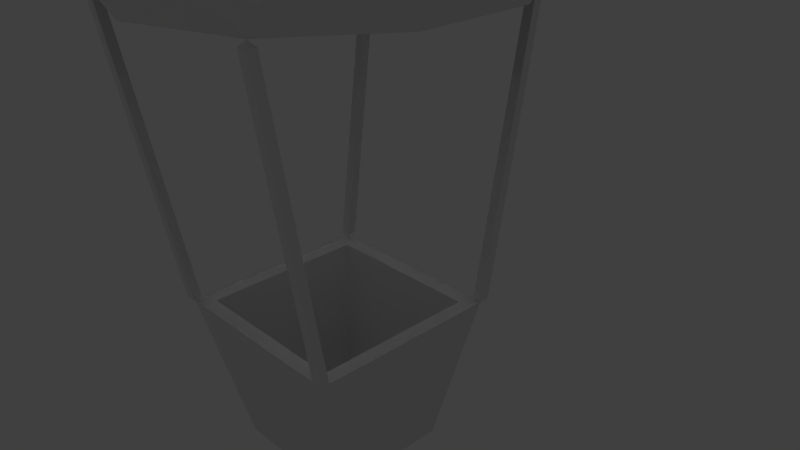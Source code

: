 # Source: telepro_node_balao.blend  (saved by Blender 2.79.0; exported with 4.5.12 LTS)
import bpy
from mathutils import Matrix  # noqa: F401  (used for matrix-valued properties, if any)

bpy.ops.wm.read_factory_settings(use_empty=True)
scene = bpy.context.scene
scene.name = 'Scene'

# ---- collections
col_collection_1 = bpy.data.collections.new('Collection 1'); scene.collection.children.link(col_collection_1)

# ---- world
world_world = bpy.data.worlds.new('World'); scene.world = world_world
world_world.color = (0.05088, 0.05088, 0.05088)
world_world.use_sun_shadow = False
world_world.sun_shadow_jitter_overblur = 0.0
world_world.cycles.sampling_method = 'NONE'
world_world.cycles.sample_map_resolution = 256

# ---- cameras
cam_camera = bpy.data.cameras.new('Camera')
cam_camera.clip_end = 100.0
cam_camera.lens = 35.0
cam_camera.sensor_width = 32.0
cam_camera.sensor_height = 18.0
cam_camera.ortho_scale = 7.314
cam_camera.dof.focus_distance = 0.0
cam_camera.dof.aperture_fstop = 128.0

# ---- lights
light_sol = bpy.data.lights.new('Sol', 'SUN')
light_sol.transmission_factor = 0.0
light_sol.angle = 0.1993
light_sol.energy = 1.0
light_sol.shadow_buffer_clip_start = 0.5
light_sol.shadow_soft_size = 0.1
light_sol.shadow_cascade_max_distance = 1000.0
light_sol.cycles.use_multiple_importance_sampling = False
light_ponto_002 = bpy.data.lights.new('Ponto.002', 'POINT')
light_ponto_002.transmission_factor = 0.0
light_ponto_002.energy = 100.0
light_ponto_002.shadow_buffer_clip_start = 0.5
light_ponto_002.shadow_soft_size = 0.1
light_ponto_002.shadow_maximum_resolution = 0.006
light_ponto_002.use_absolute_resolution = True
light_ponto_002.cycles.use_multiple_importance_sampling = False
light_ponto_001 = bpy.data.lights.new('Ponto.001', 'POINT')
light_ponto_001.transmission_factor = 0.0
light_ponto_001.energy = 100.0
light_ponto_001.shadow_buffer_clip_start = 0.5
light_ponto_001.shadow_soft_size = 0.1
light_ponto_001.shadow_maximum_resolution = 0.006
light_ponto_001.use_absolute_resolution = True
light_ponto_001.cycles.use_multiple_importance_sampling = False
light_ponto = bpy.data.lights.new('Ponto', 'POINT')
light_ponto.transmission_factor = 0.0
light_ponto.energy = 100.0
light_ponto.shadow_buffer_clip_start = 0.5
light_ponto.shadow_soft_size = 0.1
light_ponto.shadow_maximum_resolution = 0.006
light_ponto.use_absolute_resolution = True
light_ponto.cycles.use_multiple_importance_sampling = False
light_lamp = bpy.data.lights.new('Lamp', 'POINT')
light_lamp.transmission_factor = 0.0
light_lamp.cutoff_distance = 30.0
light_lamp.energy = 100.0
light_lamp.shadow_buffer_clip_start = 1.001
light_lamp.shadow_soft_size = 0.1
light_lamp.shadow_maximum_resolution = 0.006
light_lamp.use_absolute_resolution = True
light_lamp.cycles.use_multiple_importance_sampling = False

# ---- meshes
me_c_rculo = bpy.data.meshes.new('Círculo')
me_c_rculo.from_pydata([(-0.5878, 0.809, -2.384e-07), (-0.5878, -0.809, 0.0), (0.5878, -0.809, 0.0), (0.5878, 0.809, -2.384e-07), (0.0, 1.0, 0.0), (-0.9511, 0.309, 0.0), (-0.9511, -0.309, 0.0), (8.742e-08, -1.0, 0.0), (0.9511, -0.309, 0.0), (0.9511, 0.309, 0.0), (1.271e-08, 1.533, 0.8037), (-0.9011, 1.24, 0.8037), (-1.458, 0.4737, 0.8037), (-1.458, -0.4737, 0.8037), (-0.9011, -1.24, 0.8037), (1.467e-07, -1.533, 0.8037), (0.9011, -1.24, 0.8037), (1.458, -0.4737, 0.8037), (1.458, 0.4737, 0.8037), (0.9011, 1.24, 0.8037), (7.501e-09, 2.25, 1.83), (-1.323, 1.82, 1.83), (-2.14, 0.6953, 1.83), (-2.14, -0.6953, 1.83), (-1.323, -1.82, 1.83), (2.042e-07, -2.25, 1.83), (1.323, -1.82, 1.83), (2.14, -0.6953, 1.83), (2.14, 0.6953, 1.83), (1.323, 1.82, 1.83), (2.035e-08, 3.172, 2.918), (-1.865, 2.567, 2.918), (-3.017, 0.9803, 2.918), (-3.017, -0.9803, 2.918), (-1.865, -2.567, 2.918), (2.977e-07, -3.172, 2.918), (1.865, -2.567, 2.918), (3.017, -0.9803, 2.918), (3.017, 0.9803, 2.918), (1.865, 2.567, 2.918), (2.416e-08, 3.767, 3.99), (-2.214, 3.048, 3.99), (-3.583, 1.164, 3.99), (-3.583, -1.164, 3.99), (-2.214, -3.048, 3.99), (3.535e-07, -3.767, 3.99), (2.214, -3.048, 3.99), (3.583, -1.164, 3.99), (3.583, 1.164, 3.99), (2.214, 3.048, 3.99), (2.999e-08, 3.899, 4.839), (-2.292, 3.154, 4.839), (-3.708, 1.205, 4.839), (-3.708, -1.205, 4.839), (-2.292, -3.154, 4.839), (3.708e-07, -3.899, 4.839), (2.292, -3.154, 4.839), (3.708, -1.205, 4.839), (3.708, 1.205, 4.839), (2.292, 3.154, 4.839), (2.941e-08, 3.531, 5.763), (-2.075, 2.856, 5.763), (-3.358, 1.091, 5.763), (-3.358, -1.091, 5.763), (-2.075, -2.856, 5.763), (3.381e-07, -3.531, 5.763), (2.075, -2.856, 5.763), (3.358, -1.091, 5.763), (3.358, 1.091, 5.763), (2.075, 2.856, 5.763), (7.916e-09, 2.546, 6.529), (-1.497, 2.06, 6.529), (-2.421, 0.7868, 6.529), (-2.421, -0.7868, 6.529), (-1.497, -2.06, 6.529), (2.305e-07, -2.546, 6.529), (1.497, -2.06, 6.529), (2.421, -0.7868, 6.529), (2.421, 0.7868, 6.529), (1.497, 2.06, 6.529), (-7.991e-09, 1.271, 7.148), (-0.747, 1.028, 7.148), (-1.209, 0.3927, 7.148), (-1.209, -0.3927, 7.148), (-0.747, -1.028, 7.148), (1.031e-07, -1.271, 7.148), (0.747, -1.028, 7.148), (1.209, -0.3927, 7.148), (1.209, 0.3927, 7.148), (0.747, 1.028, 7.148), (-1.11e-08, 0.2663, 7.35), (-0.1565, 0.2154, 7.35), (-0.2532, 0.08228, 7.35), (-0.2532, -0.08228, 7.35), (-0.1565, -0.2154, 7.35), (1.218e-08, -0.2663, 7.35), (0.1565, -0.2154, 7.35), (0.2532, -0.08228, 7.35), (0.2532, 0.08228, 7.35), (0.1565, 0.2154, 7.35), (-0.5436, 0.5436, -1.68), (-0.4623, 0.4623, -1.68), (-0.3654, -0.3654, -2.555), (-0.5436, -0.5436, -1.68), (-0.3654, 0.3654, -2.555), (0.3654, -0.3654, -2.555), (0.5436, -0.5436, -1.68), (0.3654, 0.3654, -2.555), (0.5436, 0.5436, -1.68), (-0.4623, -0.4623, -1.68), (0.4623, 0.4623, -1.68), (0.4623, -0.4623, -1.68), (-0.3293, -0.3293, -2.441), (-0.3293, 0.3293, -2.441), (0.3293, 0.3293, -2.441), (0.3293, -0.3293, -2.441), (-0.9292, -0.3019, 0.09588), (-0.9292, 0.3019, 0.09588), (0.9292, 0.3019, 0.09588), (0.9292, -0.3019, 0.09588), (-0.8804, 1.212, 0.8811), (1.171e-08, 1.498, 0.8811), (-1.424, 0.4628, 0.8811), (-1.424, -0.4628, 0.8811), (-0.8804, -1.212, 0.8811), (1.426e-07, -1.498, 0.8811), (0.8804, -1.212, 0.8811), (1.424, -0.4628, 0.8811), (1.424, 0.4628, 0.8811), (0.8804, 1.212, 0.8811), (8.47e-08, -0.977, 0.09588), (-7.087e-10, 0.977, 0.09588), (-1.292, 1.779, 1.883), (6.62e-09, 2.198, 1.883), (-2.091, 0.6793, 1.883), (-2.091, -0.6793, 1.883), (-1.292, -1.779, 1.883), (1.988e-07, -2.198, 1.883), (1.292, -1.779, 1.883), (2.091, -0.6793, 1.883), (2.091, 0.6793, 1.883), (1.292, 1.779, 1.883), (-1.822, 2.507, 2.947), (1.917e-08, 3.099, 2.947), (-2.948, 0.9578, 2.947), (-2.948, -0.9578, 2.947), (-1.822, -2.507, 2.947), (2.901e-07, -3.099, 2.947), (1.822, -2.507, 2.947), (2.948, -0.9578, 2.947), (2.948, 0.9578, 2.947), (1.822, 2.507, 2.947), (-2.163, 2.978, 3.994), (2.29e-08, 3.68, 3.994), (-3.5, 1.137, 3.994), (-3.5, -1.137, 3.994), (-2.163, -2.978, 3.994), (3.447e-07, -3.68, 3.994), (2.163, -2.978, 3.994), (3.5, -1.137, 3.994), (3.5, 1.137, 3.994), (2.163, 2.978, 3.994), (-2.239, 3.081, 4.823), (2.86e-08, 3.809, 4.823), (-3.622, 1.177, 4.823), (-3.622, -1.177, 4.823), (-2.239, -3.081, 4.823), (3.616e-07, -3.809, 4.823), (2.239, -3.081, 4.823), (3.622, -1.177, 4.823), (3.622, 1.177, 4.823), (2.239, 3.081, 4.823), (-2.027, 2.791, 5.727), (2.803e-08, 3.449, 5.727), (-3.28, 1.066, 5.727), (-3.28, -1.066, 5.727), (-2.027, -2.791, 5.727), (3.296e-07, -3.449, 5.727), (2.027, -2.791, 5.727), (3.28, -1.066, 5.727), (3.28, 1.066, 5.727), (2.027, 2.791, 5.727), (-1.462, 2.012, 6.474), (7.025e-09, 2.487, 6.474), (-2.366, 0.7687, 6.474), (-2.366, -0.7687, 6.474), (-1.462, -2.012, 6.474), (2.245e-07, -2.487, 6.474), (1.462, -2.012, 6.474), (2.366, -0.7687, 6.474), (2.366, 0.7687, 6.474), (1.462, 2.012, 6.474), (-0.7298, 1.004, 7.079), (-8.516e-09, 1.242, 7.079), (-1.181, 0.3837, 7.079), (-1.181, -0.3837, 7.079), (-0.7298, -1.004, 7.079), (1e-07, -1.242, 7.079), (0.7298, -1.004, 7.079), (1.181, -0.3837, 7.079), (1.181, 0.3837, 7.079), (0.7298, 1.004, 7.079), (-0.1529, 0.2104, 7.276), (-1.155e-08, 0.2601, 7.276), (-0.2474, 0.08038, 7.276), (-0.2474, -0.08038, 7.276), (-0.1529, -0.2104, 7.276), (1.119e-08, -0.2601, 7.276), (0.1529, -0.2104, 7.276), (0.2474, -0.08038, 7.276), (0.2474, 0.08038, 7.276), (0.1529, 0.2104, 7.276), (0.5743, 0.7904, 0.09588), (0.5743, -0.7904, 0.09588), (-0.5743, 0.7904, 0.09588), (-0.5743, -0.7904, 0.09588), (0.4623, -0.4623, -1.68), (0.4623, -0.4623, -1.68), (0.5158, -0.5693, -1.655), (0.56, -0.8348, -0.02993), (0.5158, -0.5179, -1.655), (0.56, -0.7833, -0.02993), (0.5714, -0.5693, -1.655), (0.6156, -0.8348, -0.02993), (0.5714, -0.5179, -1.655), (0.6156, -0.7833, -0.02993), (-0.5714, -0.5179, -1.655), (-0.6156, -0.8348, -0.02993), (-0.5714, -0.5693, -1.655), (-0.6156, -0.7833, -0.02993), (-0.5158, -0.5693, -1.655), (-0.56, -0.8348, -0.02993), (-0.5158, -0.5179, -1.655), (-0.56, -0.7833, -0.02993), (-0.5714, 0.5693, -1.655), (-0.6156, 0.7833, -0.02993), (-0.5714, 0.5179, -1.655), (-0.6156, 0.8348, -0.02993), (-0.5158, 0.5179, -1.655), (-0.56, 0.7833, -0.02993), (-0.5158, 0.5693, -1.655), (-0.56, 0.8348, -0.02993), (0.5158, 0.5693, -1.655), (0.56, 0.7833, -0.02993), (0.5158, 0.5179, -1.655), (0.56, 0.8348, -0.02993), (0.5714, 0.5179, -1.655), (0.6156, 0.7833, -0.02993), (0.5714, 0.5693, -1.655), (0.6156, 0.8348, -0.02993)], [(216, 111), (217, 111)], [(8, 17, 16, 2), (0, 11, 10, 4), (4, 10, 19, 3), (3, 19, 18, 9), (2, 16, 15, 7), (6, 13, 12, 5), (5, 12, 11, 0), (9, 18, 17, 8), (19, 29, 28, 18), (16, 26, 25, 15), (13, 23, 22, 12), (10, 20, 29, 19), (17, 27, 26, 16), (14, 24, 23, 13), (11, 21, 20, 10), (18, 28, 27, 17), (15, 25, 24, 14), (12, 22, 21, 11), (26, 36, 35, 25), (23, 33, 32, 22), (20, 30, 39, 29), (27, 37, 36, 26), (24, 34, 33, 23), (21, 31, 30, 20), (28, 38, 37, 27), (25, 35, 34, 24), (22, 32, 31, 21), (29, 39, 38, 28), (33, 43, 42, 32), (30, 40, 49, 39), (37, 47, 46, 36), (34, 44, 43, 33), (31, 41, 40, 30), (38, 48, 47, 37), (35, 45, 44, 34), (32, 42, 41, 31), (39, 49, 48, 38), (36, 46, 45, 35), (47, 57, 56, 46), (44, 54, 53, 43), (41, 51, 50, 40), (48, 58, 57, 47), (45, 55, 54, 44), (42, 52, 51, 41), (49, 59, 58, 48), (46, 56, 55, 45), (43, 53, 52, 42), (40, 50, 59, 49), (54, 64, 63, 53), (51, 61, 60, 50), (58, 68, 67, 57), (55, 65, 64, 54), (52, 62, 61, 51), (59, 69, 68, 58), (56, 66, 65, 55), (53, 63, 62, 52), (50, 60, 69, 59), (57, 67, 66, 56), (61, 71, 70, 60), (68, 78, 77, 67), (65, 75, 74, 64), (62, 72, 71, 61), (69, 79, 78, 68), (66, 76, 75, 65), (63, 73, 72, 62), (60, 70, 79, 69), (67, 77, 76, 66), (64, 74, 73, 63), (78, 88, 87, 77), (75, 85, 84, 74), (72, 82, 81, 71), (79, 89, 88, 78), (76, 86, 85, 75), (73, 83, 82, 72), (70, 80, 89, 79), (77, 87, 86, 76), (74, 84, 83, 73), (71, 81, 80, 70), (85, 95, 94, 84), (82, 92, 91, 81), (89, 99, 98, 88), (86, 96, 95, 85), (83, 93, 92, 82), (80, 90, 99, 89), (87, 97, 96, 86), (84, 94, 93, 83), (81, 91, 90, 80), (88, 98, 97, 87), (108, 106, 105, 107), (106, 103, 102, 105), (102, 104, 107, 105), (109, 111, 115, 112), (111, 110, 114, 115), (115, 114, 113, 112), (103, 100, 104, 102), (100, 108, 107, 104), (101, 109, 112, 113), (110, 101, 113, 114), (1, 14, 13, 6), (7, 15, 14, 1), (119, 213, 126, 127), (214, 131, 121, 120), (131, 212, 129, 121), (212, 118, 128, 129), (213, 130, 125, 126), (116, 117, 122, 123), (117, 214, 120, 122), (118, 119, 127, 128), (129, 128, 140, 141), (126, 125, 137, 138), (123, 122, 134, 135), (121, 129, 141, 133), (127, 126, 138, 139), (124, 123, 135, 136), (120, 121, 133, 132), (128, 127, 139, 140), (125, 124, 136, 137), (122, 120, 132, 134), (138, 137, 147, 148), (135, 134, 144, 145), (133, 141, 151, 143), (139, 138, 148, 149), (136, 135, 145, 146), (132, 133, 143, 142), (140, 139, 149, 150), (137, 136, 146, 147), (134, 132, 142, 144), (141, 140, 150, 151), (145, 144, 154, 155), (143, 151, 161, 153), (149, 148, 158, 159), (146, 145, 155, 156), (142, 143, 153, 152), (150, 149, 159, 160), (147, 146, 156, 157), (144, 142, 152, 154), (151, 150, 160, 161), (148, 147, 157, 158), (159, 158, 168, 169), (156, 155, 165, 166), (152, 153, 163, 162), (160, 159, 169, 170), (157, 156, 166, 167), (154, 152, 162, 164), (161, 160, 170, 171), (158, 157, 167, 168), (155, 154, 164, 165), (153, 161, 171, 163), (166, 165, 175, 176), (162, 163, 173, 172), (170, 169, 179, 180), (167, 166, 176, 177), (164, 162, 172, 174), (171, 170, 180, 181), (168, 167, 177, 178), (165, 164, 174, 175), (163, 171, 181, 173), (169, 168, 178, 179), (172, 173, 183, 182), (180, 179, 189, 190), (177, 176, 186, 187), (174, 172, 182, 184), (181, 180, 190, 191), (178, 177, 187, 188), (175, 174, 184, 185), (173, 181, 191, 183), (179, 178, 188, 189), (176, 175, 185, 186), (190, 189, 199, 200), (187, 186, 196, 197), (184, 182, 192, 194), (191, 190, 200, 201), (188, 187, 197, 198), (185, 184, 194, 195), (183, 191, 201, 193), (189, 188, 198, 199), (186, 185, 195, 196), (182, 183, 193, 192), (197, 196, 206, 207), (194, 192, 202, 204), (201, 200, 210, 211), (198, 197, 207, 208), (195, 194, 204, 205), (193, 201, 211, 203), (199, 198, 208, 209), (196, 195, 205, 206), (192, 193, 203, 202), (200, 199, 209, 210), (215, 116, 123, 124), (130, 215, 124, 125), (2, 7, 130, 213), (96, 97, 209, 208), (7, 1, 215, 130), (6, 5, 117, 116), (97, 98, 210, 209), (5, 0, 214, 117), (9, 8, 119, 118), (90, 91, 202, 203), (98, 99, 211, 210), (91, 92, 204, 202), (99, 90, 203, 211), (92, 93, 205, 204), (93, 94, 206, 205), (0, 4, 131, 214), (4, 3, 212, 131), (94, 95, 207, 206), (3, 9, 118, 212), (8, 2, 213, 119), (95, 96, 208, 207), (1, 6, 116, 215), (219, 221, 220, 218), (221, 225, 224, 220), (225, 223, 222, 224), (223, 219, 218, 222), (231, 227, 228, 230), (233, 231, 230, 232), (248, 246, 108), (229, 233, 232, 226), (227, 229, 226, 228), (227, 231, 1), (246, 244, 108), (242, 248, 108), (244, 242, 108), (233, 229, 1), (229, 227, 1), (231, 233, 1), (235, 239, 0), (241, 237, 0), (237, 235, 0), (239, 241, 0), (239, 235, 236, 238), (241, 239, 238, 240), (237, 241, 240, 234), (235, 237, 234, 236), (232, 230, 103), (243, 247, 3), (230, 228, 103), (226, 232, 103), (228, 226, 103), (249, 245, 3), (245, 243, 3), (247, 249, 3), (247, 243, 244, 246), (249, 247, 246, 248), (245, 249, 248, 242), (243, 245, 242, 244), (240, 238, 100), (224, 222, 106), (238, 236, 100), (234, 240, 100), (236, 234, 100), (222, 218, 106), (220, 224, 106), (218, 220, 106), (111, 109, 103, 106), (109, 101, 100, 103), (110, 111, 106, 108), (101, 110, 108, 100), (223, 225, 2), (221, 219, 2), (225, 221, 2), (219, 223, 2)])
_uv = me_c_rculo.uv_layers.new(name='Mapa UV')
_uv.uv.foreach_set('vector', [0.3062, 0.04081, 0.3374, 0.1304, 0.1611, 0.1301, 0.1909, 0.04066, 0.3062, 0.04081, 0.3374, 0.1304, 0.1611, 0.1301, 0.1909, 0.04066, 0.1909, 0.04066, 0.1611, 0.1301, 0.3374, 0.1304, 0.3062, 0.04081, 0.3062, 0.04081, 0.3374, 0.1304, 0.1611, 0.1301, 0.1909, 0.04066, 0.1909, 0.04066, 0.1611, 0.1301, 0.3374, 0.1304, 0.3062, 0.04081, 0.3062, 0.04081, 0.3374, 0.1304, 0.1611, 0.1301, 0.1909, 0.04066, 0.1909, 0.04066, 0.1611, 0.1301, 0.3374, 0.1304, 0.3062, 0.04081, 0.1909, 0.04066, 0.1611, 0.1301, 0.3374, 0.1304, 0.3062, 0.04081, 0.3374, 0.1304, 0.3778, 0.2436, 0.119, 0.2431, 0.1611, 0.1301, 0.1611, 0.1301, 0.119, 0.2431, 0.3778, 0.2436, 0.3374, 0.1304, 0.3374, 0.1304, 0.3778, 0.2436, 0.119, 0.2431, 0.1611, 0.1301, 0.1611, 0.1301, 0.119, 0.2431, 0.3778, 0.2436, 0.3374, 0.1304, 0.3374, 0.1304, 0.3778, 0.2436, 0.119, 0.2431, 0.1611, 0.1301, 0.1611, 0.1301, 0.119, 0.2431, 0.3778, 0.2436, 0.3374, 0.1304, 0.3374, 0.1304, 0.3778, 0.2436, 0.119, 0.2431, 0.1611, 0.1301, 0.1611, 0.1301, 0.119, 0.2431, 0.3778, 0.2436, 0.3374, 0.1304, 0.3374, 0.1304, 0.3778, 0.2436, 0.119, 0.2431, 0.1611, 0.1301, 0.1611, 0.1301, 0.119, 0.2431, 0.3778, 0.2436, 0.3374, 0.1304, 0.119, 0.2431, 0.06458, 0.3731, 0.4302, 0.3731, 0.3778, 0.2436, 0.3778, 0.2436, 0.4302, 0.3731, 0.06458, 0.3731, 0.119, 0.2431, 0.119, 0.2431, 0.06458, 0.3731, 0.4302, 0.3731, 0.3778, 0.2436, 0.3778, 0.2436, 0.4302, 0.3731, 0.06458, 0.3731, 0.119, 0.2431, 0.119, 0.2431, 0.06458, 0.3731, 0.4302, 0.3731, 0.3778, 0.2436, 0.3778, 0.2436, 0.4302, 0.3731, 0.06458, 0.3731, 0.119, 0.2431, 0.119, 0.2431, 0.06458, 0.3731, 0.4302, 0.3731, 0.3778, 0.2436, 0.3778, 0.2436, 0.4302, 0.3731, 0.06458, 0.3731, 0.119, 0.2431, 0.119, 0.2431, 0.06458, 0.3731, 0.4302, 0.3731, 0.3778, 0.2436, 0.3778, 0.2436, 0.4302, 0.3731, 0.06458, 0.3731, 0.119, 0.2431, 0.4302, 0.3731, 0.4633, 0.4834, 0.03012, 0.4826, 0.06458, 0.3731, 0.06458, 0.3731, 0.03012, 0.4826, 0.4633, 0.4834, 0.4302, 0.3731, 0.4302, 0.3731, 0.4633, 0.4834, 0.03012, 0.4826, 0.06458, 0.3731, 0.06458, 0.3731, 0.03012, 0.4826, 0.4633, 0.4834, 0.4302, 0.3731, 0.4302, 0.3731, 0.4633, 0.4834, 0.03012, 0.4826, 0.06458, 0.3731, 0.06458, 0.3731, 0.03012, 0.4826, 0.4633, 0.4834, 0.4302, 0.3731, 0.4302, 0.3731, 0.4633, 0.4834, 0.03012, 0.4826, 0.06458, 0.3731, 0.06458, 0.3731, 0.03012, 0.4826, 0.4633, 0.4834, 0.4302, 0.3731, 0.4302, 0.3731, 0.4633, 0.4834, 0.03012, 0.4826, 0.06458, 0.3731, 0.06458, 0.3731, 0.03012, 0.4826, 0.4633, 0.4834, 0.4302, 0.3731, 0.4633, 0.4834, 0.4705, 0.5612, 0.02201, 0.5614, 0.03012, 0.4826, 0.03012, 0.4826, 0.02201, 0.5614, 0.4705, 0.5612, 0.4633, 0.4834, 0.4633, 0.4834, 0.4705, 0.5612, 0.02201, 0.5614, 0.03012, 0.4826, 0.03012, 0.4826, 0.02201, 0.5614, 0.4705, 0.5612, 0.4633, 0.4834, 0.4633, 0.4834, 0.4705, 0.5612, 0.02201, 0.5614, 0.03012, 0.4826, 0.03012, 0.4826, 0.02201, 0.5614, 0.4705, 0.5612, 0.4633, 0.4834, 0.4633, 0.4834, 0.4705, 0.5612, 0.02201, 0.5614, 0.03012, 0.4826, 0.03012, 0.4826, 0.02201, 0.5614, 0.4705, 0.5612, 0.4633, 0.4834, 0.4633, 0.4834, 0.4705, 0.5612, 0.02201, 0.5614, 0.03012, 0.4826, 0.03012, 0.4826, 0.02201, 0.5614, 0.4705, 0.5612, 0.4633, 0.4834, 0.02201, 0.5614, 0.04252, 0.6522, 0.4485, 0.6529, 0.4705, 0.5612, 0.4705, 0.5612, 0.4485, 0.6529, 0.04252, 0.6522, 0.02201, 0.5614, 0.02201, 0.5614, 0.04252, 0.6522, 0.4485, 0.6529, 0.4705, 0.5612, 0.4705, 0.5612, 0.4485, 0.6529, 0.04252, 0.6522, 0.02201, 0.5614, 0.02201, 0.5614, 0.04252, 0.6522, 0.4485, 0.6529, 0.4705, 0.5612, 0.4705, 0.5612, 0.4485, 0.6529, 0.04252, 0.6522, 0.02201, 0.5614, 0.02201, 0.5614, 0.04252, 0.6522, 0.4485, 0.6529, 0.4705, 0.5612, 0.4705, 0.5612, 0.4485, 0.6529, 0.04252, 0.6522, 0.02201, 0.5614, 0.02201, 0.5614, 0.04252, 0.6522, 0.4485, 0.6529, 0.4705, 0.5612, 0.4705, 0.5612, 0.4485, 0.6529, 0.04252, 0.6522, 0.02201, 0.5614, 0.4485, 0.6529, 0.3911, 0.7639, 0.09833, 0.7634, 0.04252, 0.6522, 0.04252, 0.6522, 0.09833, 0.7634, 0.3911, 0.7639, 0.4485, 0.6529, 0.4485, 0.6529, 0.3911, 0.7639, 0.09833, 0.7634, 0.04252, 0.6522, 0.04252, 0.6522, 0.09833, 0.7634, 0.3911, 0.7639, 0.4485, 0.6529, 0.4485, 0.6529, 0.3911, 0.7639, 0.09833, 0.7634, 0.04252, 0.6522, 0.04252, 0.6522, 0.09833, 0.7634, 0.3911, 0.7639, 0.4485, 0.6529, 0.4485, 0.6529, 0.3911, 0.7639, 0.09833, 0.7634, 0.04252, 0.6522, 0.04252, 0.6522, 0.09833, 0.7634, 0.3911, 0.7639, 0.4485, 0.6529, 0.4485, 0.6529, 0.3911, 0.7639, 0.09833, 0.7634, 0.04252, 0.6522, 0.04252, 0.6522, 0.09833, 0.7634, 0.3911, 0.7639, 0.4485, 0.6529, 0.09833, 0.7634, 0.1708, 0.8886, 0.3172, 0.8888, 0.3911, 0.7639, 0.3911, 0.7639, 0.3172, 0.8888, 0.1708, 0.8886, 0.09833, 0.7634, 0.09833, 0.7634, 0.1707, 0.8886, 0.3172, 0.8888, 0.3911, 0.7639, 0.3911, 0.7639, 0.3172, 0.8888, 0.1708, 0.8886, 0.09833, 0.7634, 0.09833, 0.7634, 0.1708, 0.8886, 0.3172, 0.8888, 0.3911, 0.7639, 0.3911, 0.7639, 0.3172, 0.8888, 0.1707, 0.8886, 0.09833, 0.7634, 0.09833, 0.7634, 0.1708, 0.8886, 0.3172, 0.8888, 0.3911, 0.7639, 0.3911, 0.7639, 0.3172, 0.8888, 0.1708, 0.8886, 0.09833, 0.7634, 0.09833, 0.7634, 0.1708, 0.8886, 0.3172, 0.8888, 0.3911, 0.7639, 0.3911, 0.7639, 0.3172, 0.8888, 0.1708, 0.8886, 0.09833, 0.7634, 0.3172, 0.8888, 0.2588, 0.9786, 0.2281, 0.9786, 0.1708, 0.8886, 0.1707, 0.8886, 0.2281, 0.9786, 0.2588, 0.9786, 0.3172, 0.8888, 0.3172, 0.8888, 0.2588, 0.9786, 0.2281, 0.9786, 0.1708, 0.8886, 0.1708, 0.8886, 0.2281, 0.9786, 0.2588, 0.9786, 0.3172, 0.8888, 0.3172, 0.8888, 0.2588, 0.9786, 0.2281, 0.9786, 0.1707, 0.8886, 0.1708, 0.8886, 0.2281, 0.9786, 0.2588, 0.9786, 0.3172, 0.8888, 0.3172, 0.8888, 0.2588, 0.9786, 0.2281, 0.9786, 0.1708, 0.8886, 0.1708, 0.8886, 0.2281, 0.9786, 0.2588, 0.9786, 0.3172, 0.8888, 0.3172, 0.8888, 0.2588, 0.9786, 0.2281, 0.9786, 0.1708, 0.8886, 0.1708, 0.8886, 0.2281, 0.9786, 0.2588, 0.9786, 0.3172, 0.8888, 0.9743, 0.8237, 0.9743, 0.9224, 0.814, 0.9063, 0.814, 0.8399, 0.846, 0.9873, 0.6508, 0.9873, 0.6828, 0.9063, 0.814, 0.9063, 0.6828, 0.9063, 0.6828, 0.8399, 0.814, 0.8399, 0.814, 0.9063, 0.9795, 0.8238, 0.9795, 0.9219, 0.8164, 0.9058, 0.8164, 0.8399, 0.849, 0.9863, 0.6502, 0.9863, 0.6828, 0.9058, 0.8164, 0.9058, 0.8164, 0.9058, 0.6828, 0.9058, 0.6828, 0.8399, 0.8164, 0.8399, 0.5226, 0.9224, 0.5226, 0.8237, 0.6828, 0.8399, 0.6828, 0.9063, 0.6508, 0.7588, 0.846, 0.7588, 0.814, 0.8399, 0.6828, 0.8399, 0.6502, 0.7594, 0.849, 0.7594, 0.8164, 0.8399, 0.6828, 0.8399, 0.5197, 0.9219, 0.5197, 0.8238, 0.6828, 0.8399, 0.6828, 0.9058, 0.1909, 0.04066, 0.1611, 0.1301, 0.3374, 0.1304, 0.3062, 0.04081, 0.3062, 0.04081, 0.3374, 0.1304, 0.1611, 0.1301, 0.1909, 0.04066, 0.1909, 0.04066, 0.3062, 0.04081, 0.3374, 0.1304, 0.1611, 0.1301, 0.1909, 0.04066, 0.3062, 0.04081, 0.3374, 0.1304, 0.1611, 0.1301, 0.3062, 0.04081, 0.1909, 0.04066, 0.1611, 0.1301, 0.3374, 0.1304, 0.1909, 0.04066, 0.3062, 0.04081, 0.3374, 0.1304, 0.1611, 0.1301, 0.3062, 0.04081, 0.1909, 0.04066, 0.1611, 0.1301, 0.3374, 0.1304, 0.1909, 0.04066, 0.3062, 0.04081, 0.3374, 0.1304, 0.1611, 0.1301, 0.3062, 0.04081, 0.1909, 0.04066, 0.1611, 0.1301, 0.3374, 0.1304, 0.3062, 0.04081, 0.1909, 0.04066, 0.1611, 0.1301, 0.3374, 0.1304, 0.1611, 0.1301, 0.3374, 0.1304, 0.3778, 0.2436, 0.119, 0.2431, 0.3374, 0.1304, 0.1611, 0.1301, 0.119, 0.2431, 0.3778, 0.2436, 0.1611, 0.1301, 0.3374, 0.1304, 0.3778, 0.2436, 0.119, 0.2431, 0.3374, 0.1304, 0.1611, 0.1301, 0.119, 0.2431, 0.3778, 0.2436, 0.1611, 0.1301, 0.3374, 0.1304, 0.3778, 0.2436, 0.119, 0.2431, 0.3374, 0.1304, 0.1611, 0.1301, 0.119, 0.2431, 0.3778, 0.2436, 0.1611, 0.1301, 0.3374, 0.1304, 0.3778, 0.2436, 0.119, 0.2431, 0.3374, 0.1304, 0.1611, 0.1301, 0.119, 0.2431, 0.3778, 0.2436, 0.1611, 0.1301, 0.3374, 0.1304, 0.3778, 0.2436, 0.119, 0.2431, 0.3374, 0.1304, 0.1611, 0.1301, 0.119, 0.2431, 0.3778, 0.2436, 0.3778, 0.2436, 0.119, 0.2431, 0.06458, 0.3731, 0.4302, 0.3731, 0.119, 0.2431, 0.3778, 0.2436, 0.4302, 0.3731, 0.06458, 0.3731, 0.3778, 0.2436, 0.119, 0.2431, 0.06458, 0.3731, 0.4302, 0.3731, 0.119, 0.2431, 0.3778, 0.2436, 0.4302, 0.3731, 0.06458, 0.3731, 0.3778, 0.2436, 0.119, 0.2431, 0.06458, 0.3731, 0.4302, 0.3731, 0.119, 0.2431, 0.3778, 0.2436, 0.4302, 0.3731, 0.06458, 0.3731, 0.3778, 0.2436, 0.119, 0.2431, 0.06458, 0.3731, 0.4302, 0.3731, 0.119, 0.2431, 0.3778, 0.2436, 0.4302, 0.3731, 0.06458, 0.3731, 0.3778, 0.2436, 0.119, 0.2431, 0.06458, 0.3731, 0.4302, 0.3731, 0.119, 0.2431, 0.3778, 0.2436, 0.4302, 0.3731, 0.06458, 0.3731, 0.06458, 0.3731, 0.4302, 0.3731, 0.4633, 0.4834, 0.03012, 0.4826, 0.4302, 0.3731, 0.06458, 0.3731, 0.03012, 0.4826, 0.4633, 0.4834, 0.06458, 0.3731, 0.4302, 0.3731, 0.4633, 0.4834, 0.03012, 0.4826, 0.4302, 0.3731, 0.06458, 0.3731, 0.03012, 0.4826, 0.4633, 0.4834, 0.06458, 0.3731, 0.4302, 0.3731, 0.4633, 0.4834, 0.03012, 0.4826, 0.4302, 0.3731, 0.06458, 0.3731, 0.03012, 0.4826, 0.4633, 0.4834, 0.06458, 0.3731, 0.4302, 0.3731, 0.4633, 0.4834, 0.03012, 0.4826, 0.4302, 0.3731, 0.06458, 0.3731, 0.03012, 0.4826, 0.4633, 0.4834, 0.06458, 0.3731, 0.4302, 0.3731, 0.4633, 0.4834, 0.03012, 0.4826, 0.4302, 0.3731, 0.06458, 0.3731, 0.03012, 0.4826, 0.4633, 0.4834, 0.03012, 0.4826, 0.4633, 0.4834, 0.4705, 0.5612, 0.02201, 0.5614, 0.4633, 0.4834, 0.03012, 0.4826, 0.02201, 0.5614, 0.4705, 0.5612, 0.03012, 0.4826, 0.4633, 0.4834, 0.4705, 0.5612, 0.02201, 0.5614, 0.4633, 0.4834, 0.03012, 0.4826, 0.02201, 0.5614, 0.4705, 0.5612, 0.03012, 0.4826, 0.4633, 0.4834, 0.4705, 0.5612, 0.02201, 0.5614, 0.4633, 0.4834, 0.03012, 0.4826, 0.02201, 0.5614, 0.4705, 0.5612, 0.03012, 0.4826, 0.4633, 0.4834, 0.4705, 0.5612, 0.02201, 0.5614, 0.4633, 0.4834, 0.03012, 0.4826, 0.02201, 0.5614, 0.4705, 0.5612, 0.03012, 0.4826, 0.4633, 0.4834, 0.4705, 0.5612, 0.02201, 0.5614, 0.4633, 0.4834, 0.03012, 0.4826, 0.02201, 0.5614, 0.4705, 0.5612, 0.4705, 0.5612, 0.02201, 0.5614, 0.04252, 0.6522, 0.4485, 0.6529, 0.02201, 0.5614, 0.4705, 0.5612, 0.4485, 0.6529, 0.04252, 0.6522, 0.4705, 0.5612, 0.02201, 0.5614, 0.04252, 0.6522, 0.4485, 0.6529, 0.02201, 0.5614, 0.4705, 0.5612, 0.4485, 0.6529, 0.04252, 0.6522, 0.4705, 0.5612, 0.02201, 0.5614, 0.04252, 0.6522, 0.4485, 0.6529, 0.02201, 0.5614, 0.4705, 0.5612, 0.4485, 0.6529, 0.04252, 0.6522, 0.4705, 0.5612, 0.02201, 0.5614, 0.04252, 0.6522, 0.4485, 0.6529, 0.02201, 0.5614, 0.4705, 0.5612, 0.4485, 0.6529, 0.04252, 0.6522, 0.4705, 0.5612, 0.02201, 0.5614, 0.04252, 0.6522, 0.4485, 0.6529, 0.02201, 0.5614, 0.4705, 0.5612, 0.4485, 0.6529, 0.04252, 0.6522, 0.04252, 0.6522, 0.4485, 0.6529, 0.3911, 0.7639, 0.09833, 0.7634, 0.4485, 0.6529, 0.04252, 0.6522, 0.09833, 0.7634, 0.3911, 0.7639, 0.04252, 0.6522, 0.4485, 0.6529, 0.3911, 0.7639, 0.09833, 0.7634, 0.4485, 0.6529, 0.04252, 0.6522, 0.09833, 0.7634, 0.3911, 0.7639, 0.04252, 0.6522, 0.4485, 0.6529, 0.3911, 0.7639, 0.09833, 0.7634, 0.4485, 0.6529, 0.04252, 0.6522, 0.09833, 0.7634, 0.3911, 0.7639, 0.04252, 0.6522, 0.4485, 0.6529, 0.3911, 0.7639, 0.09833, 0.7634, 0.4485, 0.6529, 0.04252, 0.6522, 0.09833, 0.7634, 0.3911, 0.7639, 0.04252, 0.6522, 0.4485, 0.6529, 0.3911, 0.7639, 0.09833, 0.7634, 0.4485, 0.6529, 0.04252, 0.6522, 0.09833, 0.7634, 0.3911, 0.7639, 0.3911, 0.7639, 0.09833, 0.7634, 0.1708, 0.8886, 0.3172, 0.8888, 0.09833, 0.7634, 0.3911, 0.7639, 0.3172, 0.8888, 0.1708, 0.8886, 0.3911, 0.7639, 0.09833, 0.7634, 0.1708, 0.8886, 0.3172, 0.8888, 0.09833, 0.7634, 0.3911, 0.7639, 0.3172, 0.8888, 0.1708, 0.8886, 0.3911, 0.7639, 0.09833, 0.7634, 0.1708, 0.8886, 0.3172, 0.8888, 0.09833, 0.7634, 0.3911, 0.7639, 0.3172, 0.8888, 0.1708, 0.8886, 0.3911, 0.7639, 0.09833, 0.7634, 0.1708, 0.8886, 0.3172, 0.8888, 0.09833, 0.7634, 0.3911, 0.7639, 0.3172, 0.8888, 0.1708, 0.8886, 0.3911, 0.7639, 0.09833, 0.7634, 0.1708, 0.8886, 0.3172, 0.8888, 0.09833, 0.7634, 0.3911, 0.7639, 0.3172, 0.8888, 0.1708, 0.8886, 0.1708, 0.8886, 0.3172, 0.8888, 0.2588, 0.9786, 0.2281, 0.9786, 0.3172, 0.8888, 0.1708, 0.8886, 0.2281, 0.9786, 0.2588, 0.9786, 0.1708, 0.8886, 0.3172, 0.8888, 0.2588, 0.9786, 0.2281, 0.9786, 0.3172, 0.8888, 0.1708, 0.8886, 0.2281, 0.9786, 0.2588, 0.9786, 0.1708, 0.8886, 0.3172, 0.8888, 0.2588, 0.9786, 0.2281, 0.9786, 0.3172, 0.8888, 0.1708, 0.8886, 0.2281, 0.9786, 0.2588, 0.9786, 0.1708, 0.8886, 0.3172, 0.8888, 0.2588, 0.9786, 0.2281, 0.9786, 0.3172, 0.8888, 0.1708, 0.8886, 0.2281, 0.9786, 0.2588, 0.9786, 0.1708, 0.8886, 0.3172, 0.8888, 0.2588, 0.9786, 0.2281, 0.9786, 0.3172, 0.8888, 0.1708, 0.8886, 0.2281, 0.9786, 0.2588, 0.9786, 0.3062, 0.04081, 0.1909, 0.04066, 0.1611, 0.1301, 0.3374, 0.1304, 0.1909, 0.04066, 0.3062, 0.04081, 0.3374, 0.1304, 0.1611, 0.1301, 0.3061, 0.0289, 0.1909, 0.02893, 0.1909, 0.04066, 0.3062, 0.04081, 0.2589, 0.9839, 0.2281, 0.9839, 0.2281, 0.9786, 0.2588, 0.9786, 0.1909, 0.02893, 0.3061, 0.0289, 0.3062, 0.04081, 0.1909, 0.04066, 0.1909, 0.02893, 0.3061, 0.0289, 0.3062, 0.04081, 0.1909, 0.04066, 0.2281, 0.9839, 0.2589, 0.9839, 0.2588, 0.9786, 0.2281, 0.9786, 0.3061, 0.0289, 0.1909, 0.02893, 0.1909, 0.04066, 0.3062, 0.04081, 0.3061, 0.0289, 0.1909, 0.02893, 0.1909, 0.04066, 0.3062, 0.04081, 0.2589, 0.9839, 0.2281, 0.9839, 0.2281, 0.9786, 0.2588, 0.9786, 0.2589, 0.9839, 0.2281, 0.9839, 0.2281, 0.9786, 0.2588, 0.9786, 0.2281, 0.9839, 0.2589, 0.9839, 0.2588, 0.9786, 0.2281, 0.9786, 0.2281, 0.9839, 0.2589, 0.9839, 0.2588, 0.9786, 0.2281, 0.9786, 0.2589, 0.9839, 0.2281, 0.9839, 0.2281, 0.9786, 0.2588, 0.9786, 0.2281, 0.9839, 0.2589, 0.9839, 0.2588, 0.9786, 0.2281, 0.9786, 0.1909, 0.02893, 0.3061, 0.0289, 0.3062, 0.04081, 0.1909, 0.04066, 0.3061, 0.0289, 0.1909, 0.02893, 0.1909, 0.04066, 0.3062, 0.04081, 0.2589, 0.9839, 0.2281, 0.9839, 0.2281, 0.9786, 0.2588, 0.9786, 0.1909, 0.02893, 0.3061, 0.0289, 0.3062, 0.04081, 0.1909, 0.04066, 0.1909, 0.02893, 0.3061, 0.0289, 0.3062, 0.04081, 0.1909, 0.04066, 0.2281, 0.9839, 0.2589, 0.9839, 0.2588, 0.9786, 0.2281, 0.9786, 0.3061, 0.0289, 0.1909, 0.02893, 0.1909, 0.04066, 0.3062, 0.04081, 0.5923, 0.7263, 0.5705, 0.7246, 0.5705, 0.3757, 0.5923, 0.3775, 0.5705, 0.7246, 0.5467, 0.7249, 0.5467, 0.3761, 0.5705, 0.3757, 0.5467, 0.7249, 0.5249, 0.7266, 0.5249, 0.3778, 0.5467, 0.3761, 0.6162, 0.7266, 0.5923, 0.7263, 0.5923, 0.3775, 0.6162, 0.3778, 0.7365, 0.7263, 0.7126, 0.7266, 0.7126, 0.3778, 0.7365, 0.3775, 0.667, 0.7246, 0.6452, 0.7263, 0.6452, 0.3775, 0.667, 0.3757, 0.9111, 0.3778, 0.8893, 0.3761, 0.9028, 0.3691, 0.6908, 0.7249, 0.667, 0.7246, 0.667, 0.3757, 0.6908, 0.3761, 0.7126, 0.7266, 0.6908, 0.7249, 0.6908, 0.3761, 0.7126, 0.3778, 0.7126, 0.7266, 0.7365, 0.7263, 0.725, 0.7348, 0.9806, 0.3761, 0.9567, 0.3757, 0.9691, 0.3683, 0.9349, 0.3775, 0.9111, 0.3778, 0.9226, 0.37, 0.9567, 0.3757, 0.9349, 0.3775, 0.9432, 0.3688, 0.667, 0.7246, 0.6908, 0.7249, 0.6784, 0.7331, 0.6908, 0.7249, 0.7126, 0.7266, 0.6989, 0.7343, 0.6452, 0.7263, 0.667, 0.7246, 0.6589, 0.734, 0.8357, 0.7249, 0.8595, 0.7246, 0.8481, 0.7331, 0.7901, 0.7263, 0.8139, 0.7266, 0.8015, 0.7348, 0.8139, 0.7266, 0.8357, 0.7249, 0.8276, 0.7343, 0.7683, 0.7246, 0.7901, 0.7263, 0.7763, 0.734, 0.8595, 0.7246, 0.8357, 0.7249, 0.8357, 0.3761, 0.8595, 0.3757, 0.7901, 0.7263, 0.7683, 0.7246, 0.7683, 0.3757, 0.7901, 0.3775, 0.8139, 0.7266, 0.7901, 0.7263, 0.7901, 0.3775, 0.8139, 0.3778, 0.8357, 0.7249, 0.8139, 0.7266, 0.8139, 0.3778, 0.8357, 0.3761, 0.667, 0.3757, 0.6452, 0.3775, 0.6535, 0.3688, 0.9567, 0.7246, 0.9806, 0.7249, 0.9682, 0.7331, 0.7365, 0.3775, 0.7126, 0.3778, 0.7241, 0.37, 0.6908, 0.3761, 0.667, 0.3757, 0.6793, 0.3683, 0.7126, 0.3778, 0.6908, 0.3761, 0.7043, 0.3691, 0.9111, 0.7266, 0.9349, 0.7263, 0.9235, 0.7348, 0.9349, 0.7263, 0.9567, 0.7246, 0.9487, 0.734, 0.8893, 0.7249, 0.9111, 0.7266, 0.8974, 0.7343, 0.9806, 0.7249, 0.9567, 0.7246, 0.9567, 0.3757, 0.9806, 0.3761, 0.9111, 0.7266, 0.8893, 0.7249, 0.8893, 0.3761, 0.9111, 0.3778, 0.9349, 0.7263, 0.9111, 0.7266, 0.9111, 0.3778, 0.9349, 0.3775, 0.9567, 0.7246, 0.9349, 0.7263, 0.9349, 0.3775, 0.9567, 0.3757, 0.7901, 0.3775, 0.7683, 0.3757, 0.7818, 0.3688, 0.5467, 0.3761, 0.5249, 0.3778, 0.5332, 0.3691, 0.8595, 0.3757, 0.8357, 0.3761, 0.8472, 0.3683, 0.8139, 0.3778, 0.7901, 0.3775, 0.8024, 0.37, 0.8357, 0.3761, 0.8139, 0.3778, 0.8222, 0.3691, 0.6162, 0.3778, 0.5923, 0.3775, 0.6047, 0.37, 0.5705, 0.3757, 0.5467, 0.3761, 0.5582, 0.3683, 0.5923, 0.3775, 0.5705, 0.3757, 0.584, 0.3688, 0.8314, 0.9947, 0.6654, 0.9947, 0.6508, 0.9873, 0.846, 0.9873, 0.508, 0.9151, 0.508, 0.8311, 0.5226, 0.8237, 0.5226, 0.9224, 0.9889, 0.8311, 0.9889, 0.9151, 0.9743, 0.9224, 0.9743, 0.8237, 0.6654, 0.7514, 0.8314, 0.7514, 0.846, 0.7588, 0.6508, 0.7588, 0.5249, 0.7266, 0.5467, 0.7249, 0.5386, 0.7343, 0.5705, 0.7246, 0.5923, 0.7263, 0.5786, 0.734, 0.5467, 0.7249, 0.5705, 0.7246, 0.559, 0.7331, 0.5923, 0.7263, 0.6162, 0.7266, 0.6038, 0.7348])
me_c_rculo.use_remesh_preserve_volume = False
me_c_rculo.use_remesh_preserve_attributes = False
me_c_rculo.use_mirror_vertex_groups = False
me_c_rculo.update()
me_plano = bpy.data.meshes.new('Plano')
me_plano.from_pydata([], [], [])
me_plano.use_remesh_preserve_volume = False
me_plano.use_remesh_preserve_attributes = False
me_plano.use_mirror_vertex_groups = False
me_plano.update()
arm_arma__o_005 = bpy.data.armatures.new('Armação.005')  # bones are not reproduced

# ---- objects
ob_sol = bpy.data.objects.new('Sol', light_sol)
ob_arma__o = bpy.data.objects.new('Armação', arm_arma__o_005)
ob_balao = bpy.data.objects.new('Balao', me_c_rculo)
ob_plano = bpy.data.objects.new('Plano', me_plano)
ob_ponto_002 = bpy.data.objects.new('Ponto.002', light_ponto_002)
ob_ponto_001 = bpy.data.objects.new('Ponto.001', light_ponto_001)
ob_ponto = bpy.data.objects.new('Ponto', light_ponto)
ob_lamp = bpy.data.objects.new('Lamp', light_lamp)
ob_camera = bpy.data.objects.new('Camera', cam_camera)

# ---- transforms, parenting, visibility, modifiers, constraints
ob_sol.location = (-1.046, 2.652, 4.573)
ob_sol.lineart.crease_threshold = 0.0
ob_arma__o.location = (0.0, 0.0, 8.63)
ob_arma__o.scale = (25.84, 25.84, 25.84)
ob_arma__o.lineart.crease_threshold = 0.0
ob_balao.parent = ob_arma__o
ob_balao.matrix_parent_inverse = Matrix(((0.03871, 0.0, 0.0, 0.0), (0.0, 0.03871, 0.0, 0.0), (0.0, 0.0, 0.03871, -0.4188), (0.0, 0.0, 0.0, 1.0)))
ob_balao.location = (0.0, 0.0, 10.78)
ob_balao.scale = (3.747, 3.747, 3.747)
ob_balao.lineart.crease_threshold = 0.0
_vg = ob_balao.vertex_groups.new(name='Bone')
for _i, _w in zip([0, 1, 2, 3, 4, 5, 6, 7, 8, 9, 10, 11, 12, 13, 14, 15, 16, 17, 18, 19, 20, 21, 22, 23, 24, 25, 26, 27, 28, 29, 30, 31, 32, 33, 34, 35, 36, 37, 38, 39, 40, 41, 42, 43, 44, 45, 46, 47, 48, 49, 50, 51, 52, 53, 54, 55, 56, 57, 58, 59, 60, 61, 62, 63, 64, 65, 66, 67, 68, 69, 70, 71, 72, 73, 74, 75, 76, 77, 78, 79, 80, 81, 82, 83, 84, 85, 86, 87, 88, 89, 90, 91, 92, 93, 94, 95, 96, 97, 98, 99, 116, 117, 118, 119, 120, 121, 122, 123, 124, 125, 126, 127, 128, 129, 130, 131, 132, 133, 134, 135, 136, 137, 138, 139, 140, 141, 142, 143, 144, 145, 146, 147, 148, 149, 150, 151, 152, 153, 154, 155, 156, 157, 158, 159, 160, 161, 162, 163, 164, 165, 166, 167, 168, 169, 170, 171, 172, 173, 174, 175, 176, 177, 178, 179, 180, 181, 182, 183, 184, 185, 186, 187, 188, 189, 190, 191, 192, 193, 194, 195, 196, 197, 198, 199, 200, 201, 202, 203, 204, 205, 206, 207, 208, 209, 210, 211, 212, 213, 214, 215, 218, 219, 220, 221, 222, 223, 224, 225, 226, 227, 228, 229, 230, 231, 232, 233, 234, 235, 236, 237, 238, 239, 240, 241, 242, 243, 244, 245, 246, 247, 248, 249], [0.7626, 0.7626, 0.7626, 0.7626, 0.7902, 0.8002, 0.8002, 0.7902, 0.8002, 0.8002, 0.9403, 0.9379, 0.9429, 0.9429, 0.9379, 0.9403, 0.9379, 0.9429, 0.9429, 0.9379, 0.9799, 0.9797, 0.9806, 0.9806, 0.9797, 0.9799, 0.9797, 0.9806, 0.9806, 0.9797, 0.9914, 0.9914, 0.9917, 0.9917, 0.9914, 0.9914, 0.9914, 0.9917, 0.9917, 0.9914, 0.9952, 0.9952, 0.9953, 0.9953, 0.9952, 0.9952, 0.9952, 0.9953, 0.9953, 0.9952, 0.9965, 0.9965, 0.9966, 0.9966, 0.9965, 0.9965, 0.9965, 0.9966, 0.9966, 0.9965, 0.9973, 0.9973, 0.9974, 0.9974, 0.9973, 0.9973, 0.9973, 0.9974, 0.9974, 0.9973, 0.9975, 0.9975, 0.9975, 0.9975, 0.9975, 0.9975, 0.9975, 0.9975, 0.9975, 0.9975, 0.9956, 0.9956, 0.9956, 0.9956, 0.9956, 0.9956, 0.9956, 0.9956, 0.9956, 0.9956, 0.9799, 0.9799, 0.9799, 0.9799, 0.9799, 0.9799, 0.9799, 0.9799, 0.9799, 0.9799, 0.7781, 0.778, 0.7781, 0.778, 0.6956, 0.6823, 0.6766, 0.6766, 0.6956, 0.6823, 0.6956, 0.6766, 0.6766, 0.6956, 0.7693, 0.7693, 0.6839, 0.6672, 0.6574, 0.6574, 0.6839, 0.6672, 0.6839, 0.6574, 0.6574, 0.6839, 0.7104, 0.6966, 0.6882, 0.6882, 0.7105, 0.6966, 0.7104, 0.6882, 0.6882, 0.7105, 0.7419, 0.7374, 0.7316, 0.7316, 0.7419, 0.7374, 0.7419, 0.7316, 0.7316, 0.7419, 0.7642, 0.7623, 0.7579, 0.7579, 0.7642, 0.7623, 0.7642, 0.7579, 0.7579, 0.7642, 0.7918, 0.7913, 0.7884, 0.7884, 0.7918, 0.7913, 0.7918, 0.7884, 0.7884, 0.7918, 0.8332, 0.8333, 0.8319, 0.8319, 0.8332, 0.8333, 0.8332, 0.8319, 0.8319, 0.8332, 0.8952, 0.8952, 0.8949, 0.8949, 0.8952, 0.8952, 0.8952, 0.8949, 0.8949, 0.8952, 0.9646, 0.9646, 0.9646, 0.9646, 0.9646, 0.9646, 0.9646, 0.9646, 0.9646, 0.9646, 0.7556, 0.7555, 0.7555, 0.7556, 0.05989, 0.7473, 0.05676, 0.7434, 0.06042, 0.7485, 0.05714, 0.7447, 0.05671, 0.7487, 0.06, 0.7446, 0.05947, 0.7478, 0.05632, 0.7436, 0.06042, 0.7447, 0.05714, 0.7485, 0.05676, 0.7434, 0.05989, 0.7473, 0.05947, 0.7436, 0.05632, 0.7478, 0.05671, 0.7446, 0.06, 0.7487]): _vg.add([_i], _w, 'REPLACE')
_vg = ob_balao.vertex_groups.new(name='Bone.001')
for _i, _w in zip([0, 1, 2, 3, 4, 5, 6, 7, 8, 9, 10, 11, 12, 13, 14, 15, 16, 17, 18, 19, 100, 101, 102, 103, 104, 105, 106, 107, 108, 109, 110, 111, 112, 113, 114, 115, 116, 117, 118, 119, 120, 121, 122, 123, 124, 125, 126, 127, 128, 129, 130, 131, 132, 133, 134, 135, 136, 137, 138, 139, 140, 141, 142, 143, 144, 145, 146, 147, 148, 149, 150, 151, 152, 153, 154, 155, 156, 157, 158, 159, 160, 161, 162, 163, 164, 165, 166, 167, 168, 169, 170, 171, 172, 173, 174, 175, 176, 177, 178, 179, 180, 181, 182, 183, 184, 185, 186, 187, 188, 189, 190, 191, 192, 193, 194, 195, 196, 197, 198, 199, 200, 201, 202, 203, 204, 205, 206, 207, 208, 209, 210, 211, 212, 213, 214, 215, 216, 217, 218, 219, 220, 221, 222, 223, 224, 225, 226, 227, 228, 229, 230, 231, 232, 233, 234, 235, 236, 237, 238, 239, 240, 241, 242, 243, 244, 245, 246, 247, 248, 249], [0.2374, 0.2374, 0.2374, 0.2374, 0.2098, 0.1998, 0.1998, 0.2098, 0.1998, 0.1998, 0.05969, 0.06215, 0.05707, 0.05707, 0.06214, 0.05969, 0.06215, 0.05707, 0.05707, 0.06214, 0.9751, 0.976, 0.9964, 0.9752, 0.9965, 0.9965, 0.9751, 0.9964, 0.9752, 0.976, 0.976, 0.976, 0.9775, 0.9779, 0.9775, 0.9779, 0.2219, 0.222, 0.2219, 0.222, 0.3044, 0.3177, 0.3234, 0.3234, 0.3044, 0.3177, 0.3044, 0.3234, 0.3234, 0.3044, 0.2307, 0.2307, 0.3161, 0.3328, 0.3426, 0.3426, 0.3161, 0.3328, 0.3161, 0.3426, 0.3426, 0.3161, 0.2896, 0.3034, 0.3118, 0.3118, 0.2895, 0.3034, 0.2896, 0.3118, 0.3118, 0.2895, 0.2581, 0.2626, 0.2684, 0.2684, 0.2581, 0.2626, 0.2581, 0.2684, 0.2684, 0.2581, 0.2358, 0.2377, 0.2421, 0.2421, 0.2358, 0.2377, 0.2358, 0.2421, 0.2421, 0.2358, 0.2082, 0.2087, 0.2116, 0.2116, 0.2082, 0.2087, 0.2082, 0.2116, 0.2116, 0.2082, 0.1668, 0.1667, 0.1681, 0.1681, 0.1668, 0.1667, 0.1668, 0.1681, 0.1681, 0.1668, 0.1048, 0.1048, 0.1051, 0.1051, 0.1048, 0.1048, 0.1048, 0.1051, 0.1051, 0.1048, 0.02075, 0.02073, 0.02078, 0.02078, 0.02075, 0.02073, 0.02075, 0.02078, 0.02078, 0.02075, 0.2444, 0.2445, 0.2445, 0.2444, 1.0, 1.0, 0.9401, 0.2527, 0.9432, 0.2566, 0.9396, 0.2515, 0.9429, 0.2553, 0.9433, 0.2513, 0.94, 0.2554, 0.9405, 0.2522, 0.9437, 0.2564, 0.9396, 0.2553, 0.9429, 0.2515, 0.9432, 0.2566, 0.9401, 0.2527, 0.9405, 0.2564, 0.9437, 0.2522, 0.9433, 0.2554, 0.94, 0.2513]): _vg.add([_i], _w, 'REPLACE')
_vg = ob_balao.vertex_groups.new(name='Bone.002')
_vg = ob_balao.vertex_groups.new(name='Bone.003')
_vg = ob_balao.vertex_groups.new(name='Bone.004')
_vg = ob_balao.vertex_groups.new(name='Bone.005')
_vg = ob_balao.vertex_groups.new(name='Bone.006')
_vg = ob_balao.vertex_groups.new(name='Bone.007')
_vg = ob_balao.vertex_groups.new(name='Bone.008')
_vg.add([100, 101, 102, 103, 104, 105, 106, 107, 108, 109, 110, 111, 112, 113, 114, 115, 216, 217], 1.0, 'REPLACE')
_m = ob_balao.modifiers.new('Armação', 'ARMATURE')
_m.object = ob_arma__o
ob_plano.location = (0.0, 0.0, 5.21)
ob_plano.lineart.crease_threshold = 0.0
ob_ponto_002.location = (27.95, -0.00565, 16.54)
ob_ponto_002.rotation_euler = (-0.0, 4.407, -0.0)
ob_ponto_002.lineart.crease_threshold = 0.0
ob_ponto_001.location = (-26.2, -0.00565, 16.76)
ob_ponto_001.lineart.crease_threshold = 0.0
ob_ponto.location = (-0.05127, -24.55, 14.8)
ob_ponto.lineart.crease_threshold = 0.0
ob_lamp.location = (-0.3633, 26.26, 16.73)
ob_lamp.rotation_euler = (0.6503, 0.05522, 1.866)
ob_lamp.lock_rotations_4d = False
ob_lamp.empty_display_type = 'ARROWS'
ob_lamp.color = (0.0, 0.0, 0.0, 0.0)
ob_lamp.lineart.crease_threshold = 0.0
ob_camera.location = (11.94, -9.376, 11.52)
ob_camera.rotation_euler = (1.109, 0.01082, 0.8149)
ob_camera.lock_rotations_4d = False
ob_camera.empty_display_type = 'ARROWS'
ob_camera.color = (0.0, 0.0, 0.0, 0.0)
ob_camera.display_type = 'WIRE'
ob_camera.lineart.crease_threshold = 0.0

# ---- collection membership
col_collection_1.objects.link(ob_sol)
col_collection_1.objects.link(ob_arma__o)
col_collection_1.objects.link(ob_balao)
col_collection_1.objects.link(ob_plano)
col_collection_1.objects.link(ob_ponto_002)
col_collection_1.objects.link(ob_ponto_001)
col_collection_1.objects.link(ob_ponto)
col_collection_1.objects.link(ob_lamp)
col_collection_1.objects.link(ob_camera)

# ---- scene / render settings (as saved in the file)
scene.camera = ob_camera
scene.frame_start = 1; scene.frame_end = 40; scene.frame_set(1)
scene.render.engine = 'BLENDER_EEVEE_NEXT'
scene.render.resolution_percentage = 50
scene.render.dither_intensity = 0.0
scene.cycles.use_denoising = False
scene.cycles.samples = 10
scene.cycles.sampling_pattern = 'TABULATED_SOBOL'
scene.cycles.light_sampling_threshold = 0.0
scene.cycles.use_adaptive_sampling = False
scene.cycles.use_light_tree = False
scene.cycles.blur_glossy = 0.0
scene.cycles.pixel_filter_type = 'GAUSSIAN'
scene.cycles.sample_clamp_indirect = 0.0
scene.view_settings.view_transform = 'Standard'
bpy.context.view_layer.update()
